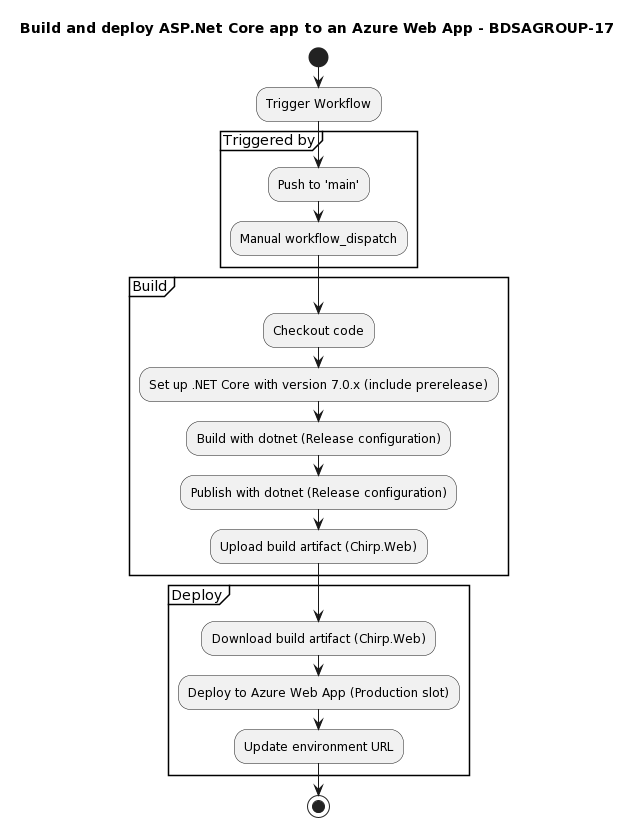

The diagram above was rendered by PlantUML. Its source (embedded in the PNG):
@startuml
title Build and deploy ASP.Net Core app to an Azure Web App - BDSAGROUP-17

start

:Trigger Workflow;
partition Triggered by {
  :Push to 'main';
  :Manual workflow_dispatch;
}

partition Build {
  :Checkout code;
  :Set up .NET Core with version 7.0.x (include prerelease);
  :Build with dotnet (Release configuration);
  :Publish with dotnet (Release configuration);
  :Upload build artifact (Chirp.Web);
}

partition Deploy {
  :Download build artifact (Chirp.Web);
  :Deploy to Azure Web App (Production slot);
  :Update environment URL;
}

stop
@enduml